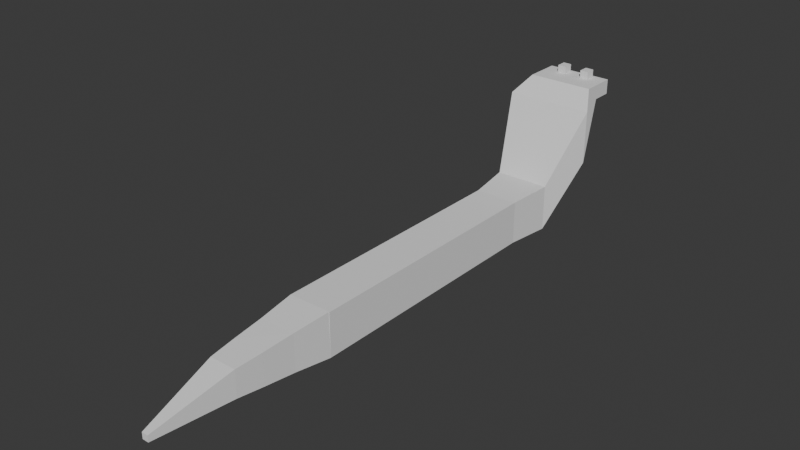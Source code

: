 # Source: snake.blend  (saved by Blender 4.0.36; exported with 4.5.12 LTS)
import bpy
from mathutils import Matrix  # noqa: F401  (used for matrix-valued properties, if any)

bpy.ops.wm.read_factory_settings(use_empty=True)
scene = bpy.context.scene
scene.name = 'Scene'

# ---- collections
col_collection = bpy.data.collections.new('Collection'); scene.collection.children.link(col_collection)

# ---- world
world_world = bpy.data.worlds.new('World'); scene.world = world_world
world_world.use_nodes = True; world_world.node_tree.nodes.clear()
_N = world_world.node_tree.nodes; _L = world_world.node_tree.links
n0 = _N.new('ShaderNodeOutputWorld'); n0.name = 'World Output'; n0.location = (300, 300)
n1 = _N.new('ShaderNodeBackground'); n1.name = 'Background'; n1.location = (10, 300)
n1.inputs[0].default_value = (0.05088, 0.05088, 0.05088, 1.0)
_L.new(n1.outputs[0], n0.inputs[0])
n0.is_active_output = True
world_world.color = (0.05088, 0.05088, 0.05088)
world_world.use_sun_shadow = False
world_world.sun_shadow_jitter_overblur = 0.0

# ---- meshes
me_cube_001 = bpy.data.meshes.new('Cube.001')
me_cube_001.from_pydata([(-0.5, -0.5, -0.5), (-0.5, -0.5, 0.5), (-0.5, 0.5, -0.5), (-0.5, 0.5, 0.5), (0.5, -0.5, -0.5), (0.5, -0.5, 0.5), (0.5, 0.5, -0.5), (0.5, 0.5, 0.5)], [], [(0, 1, 3, 2), (2, 3, 7, 6), (6, 7, 5, 4), (4, 5, 1, 0), (2, 6, 4, 0), (7, 3, 1, 5)])
_uv = me_cube_001.uv_layers.new(name='UVMap')
_uv.uv.foreach_set('vector', [0.375, 0.0, 0.625, 0.0, 0.625, 0.25, 0.375, 0.25, 0.375, 0.25, 0.625, 0.25, 0.625, 0.5, 0.375, 0.5, 0.375, 0.5, 0.625, 0.5, 0.625, 0.75, 0.375, 0.75, 0.375, 0.75, 0.625, 0.75, 0.625, 1.0, 0.375, 1.0, 0.125, 0.5, 0.375, 0.5, 0.375, 0.75, 0.125, 0.75, 0.625, 0.5, 0.875, 0.5, 0.875, 0.75, 0.625, 0.75])
me_cube_001.update()
me_cube_002 = bpy.data.meshes.new('Cube.002')
me_cube_002.from_pydata([(-0.4097, -0.425, -0.425), (-0.4174, -0.425, 0.4174), (-0.4924, 0.425, -0.5076), (-0.5, 0.425, 0.5), (0.4174, -0.425, -0.4174), (0.4097, -0.425, 0.425), (0.5, 0.425, -0.5), (0.4924, 0.425, 0.5076)], [], [(0, 1, 3, 2), (2, 3, 7, 6), (6, 7, 5, 4), (4, 5, 1, 0), (2, 6, 4, 0), (7, 3, 1, 5)])
_uv = me_cube_002.uv_layers.new(name='UVMap')
_uv.uv.foreach_set('vector', [0.375, 0.0, 0.625, 0.0, 0.625, 0.25, 0.375, 0.25, 0.375, 0.25, 0.625, 0.25, 0.625, 0.5, 0.375, 0.5, 0.375, 0.5, 0.625, 0.5, 0.625, 0.75, 0.375, 0.75, 0.375, 0.75, 0.625, 0.75, 0.625, 1.0, 0.375, 1.0, 0.125, 0.5, 0.375, 0.5, 0.375, 0.75, 0.125, 0.75, 0.625, 0.5, 0.875, 0.5, 0.875, 0.75, 0.625, 0.75])
me_cube_002.update()
me_cube_003 = bpy.data.meshes.new('Cube.003')
me_cube_003.from_pydata([(-0.3613, -0.3612, -0.3613), (-0.3613, -0.3612, 0.3613), (-0.4097, 0.3612, -0.425), (-0.4174, 0.3612, 0.4174), (0.3613, -0.3612, -0.3613), (0.3613, -0.3612, 0.3613), (0.4174, 0.3612, -0.4174), (0.4097, 0.3612, 0.425)], [], [(0, 1, 3, 2), (2, 3, 7, 6), (6, 7, 5, 4), (4, 5, 1, 0), (2, 6, 4, 0), (7, 3, 1, 5)])
_uv = me_cube_003.uv_layers.new(name='UVMap')
_uv.uv.foreach_set('vector', [0.375, 0.0, 0.625, 0.0, 0.625, 0.25, 0.375, 0.25, 0.375, 0.25, 0.625, 0.25, 0.625, 0.5, 0.375, 0.5, 0.375, 0.5, 0.625, 0.5, 0.625, 0.75, 0.375, 0.75, 0.375, 0.75, 0.625, 0.75, 0.625, 1.0, 0.375, 1.0, 0.125, 0.5, 0.375, 0.5, 0.375, 0.75, 0.125, 0.75, 0.625, 0.5, 0.875, 0.5, 0.875, 0.75, 0.625, 0.75])
me_cube_003.update()
me_cube_004 = bpy.data.meshes.new('Cube.004')
me_cube_004.from_pydata([(-0.3071, -0.3071, -0.3071), (-0.3612, 0.3071, -0.3613), (-0.3071, -0.3071, 0.3071), (0.3071, -0.3071, -0.3071), (0.3613, 0.3071, -0.3613), (0.3071, -0.3071, 0.3071), (0.3613, 0.3071, 0.3613), (-0.3612, 0.3071, 0.3613)], [], [(1, 4, 3, 0), (0, 2, 7, 1), (3, 5, 2, 0), (4, 6, 5, 3), (6, 7, 2, 5), (1, 7, 6, 4)])
_uv = me_cube_004.uv_layers.new(name='UVMap')
_uv.uv.foreach_set('vector', [0.125, 0.5, 0.375, 0.5, 0.375, 0.75, 0.125, 0.75, 0.375, 0.0, 0.625, 0.0, 0.625, 0.25, 0.375, 0.25, 0.375, 0.75, 0.625, 0.75, 0.625, 1.0, 0.375, 1.0, 0.375, 0.5, 0.625, 0.5, 0.625, 0.75, 0.375, 0.75, 0.625, 0.5, 0.875, 0.5, 0.875, 0.75, 0.625, 0.75, 0.375, 0.25, 0.625, 0.25, 0.625, 0.5, 0.375, 0.5])
me_cube_004.update()
me_cube_005 = bpy.data.meshes.new('Cube.005')
me_cube_005.from_pydata([(-0.07258, -1.501, -0.3187), (-0.3071, 0.261, -0.3071), (-0.07258, -1.501, -0.1735), (0.07258, -1.501, -0.3187), (0.3071, 0.261, -0.3071), (0.07258, -1.501, -0.1735), (0.3071, 0.261, 0.3071), (-0.3071, 0.261, 0.3071)], [], [(1, 4, 3, 0), (0, 2, 7, 1), (3, 5, 2, 0), (4, 6, 5, 3), (6, 7, 2, 5), (1, 7, 6, 4)])
_uv = me_cube_005.uv_layers.new(name='UVMap')
_uv.uv.foreach_set('vector', [0.125, 0.5, 0.375, 0.5, 0.375, 0.75, 0.125, 0.75, 0.375, 0.0, 0.625, 0.0, 0.625, 0.25, 0.375, 0.25, 0.375, 0.75, 0.625, 0.75, 0.625, 1.0, 0.375, 1.0, 0.375, 0.5, 0.625, 0.5, 0.625, 0.75, 0.375, 0.75, 0.625, 0.5, 0.875, 0.5, 0.875, 0.75, 0.625, 0.75, 0.375, 0.25, 0.625, 0.25, 0.625, 0.5, 0.375, 0.5])
me_cube_005.update()
me_cube_006 = bpy.data.meshes.new('Cube.006')
me_cube_006.from_pydata([(-0.5, 0.5, -0.5), (-0.5, 0.5, 0.5), (-0.5, 1.5, -0.5), (-0.5, 1.5, 0.5), (0.5, 0.5, -0.5), (0.5, 0.5, 0.5), (0.5, 1.5, -0.5), (0.5, 1.5, 0.5)], [], [(0, 1, 3, 2), (2, 3, 7, 6), (6, 7, 5, 4), (4, 5, 1, 0), (2, 6, 4, 0), (7, 3, 1, 5)])
_uv = me_cube_006.uv_layers.new(name='UVMap')
_uv.uv.foreach_set('vector', [0.375, 0.0, 0.625, 0.0, 0.625, 0.25, 0.375, 0.25, 0.375, 0.25, 0.625, 0.25, 0.625, 0.5, 0.375, 0.5, 0.375, 0.5, 0.625, 0.5, 0.625, 0.75, 0.375, 0.75, 0.375, 0.75, 0.625, 0.75, 0.625, 1.0, 0.375, 1.0, 0.125, 0.5, 0.375, 0.5, 0.375, 0.75, 0.125, 0.75, 0.625, 0.5, 0.875, 0.5, 0.875, 0.75, 0.625, 0.75])
me_cube_006.update()
me_cube_007 = bpy.data.meshes.new('Cube.007')
me_cube_007.from_pydata([(-0.5, 1.5, -0.5), (-0.5, 1.5, 0.5), (-0.5, 2.5, -0.5), (-0.5, 2.5, 0.5), (0.5, 1.5, -0.5), (0.5, 1.5, 0.5), (0.5, 2.5, -0.5), (0.5, 2.5, 0.5)], [], [(0, 1, 3, 2), (2, 3, 7, 6), (6, 7, 5, 4), (4, 5, 1, 0), (2, 6, 4, 0), (7, 3, 1, 5)])
_uv = me_cube_007.uv_layers.new(name='UVMap')
_uv.uv.foreach_set('vector', [0.375, 0.0, 0.625, 0.0, 0.625, 0.25, 0.375, 0.25, 0.375, 0.25, 0.625, 0.25, 0.625, 0.5, 0.375, 0.5, 0.375, 0.5, 0.625, 0.5, 0.625, 0.75, 0.375, 0.75, 0.375, 0.75, 0.625, 0.75, 0.625, 1.0, 0.375, 1.0, 0.125, 0.5, 0.375, 0.5, 0.375, 0.75, 0.125, 0.75, 0.625, 0.5, 0.875, 0.5, 0.875, 0.75, 0.625, 0.75])
me_cube_007.update()
me_cube_008 = bpy.data.meshes.new('Cube.008')
me_cube_008.from_pydata([(-0.5, 2.5, -0.5), (-0.5, 2.5, 0.5), (-0.5, 3.5, -0.5), (-0.5, 3.5, 0.5), (0.5, 2.5, -0.5), (0.5, 2.5, 0.5), (0.5, 3.5, -0.5), (0.5, 3.5, 0.5)], [], [(0, 1, 3, 2), (2, 3, 7, 6), (6, 7, 5, 4), (4, 5, 1, 0), (2, 6, 4, 0), (7, 3, 1, 5)])
_uv = me_cube_008.uv_layers.new(name='UVMap')
_uv.uv.foreach_set('vector', [0.375, 0.0, 0.625, 0.0, 0.625, 0.25, 0.375, 0.25, 0.375, 0.25, 0.625, 0.25, 0.625, 0.5, 0.375, 0.5, 0.375, 0.5, 0.625, 0.5, 0.625, 0.75, 0.375, 0.75, 0.375, 0.75, 0.625, 0.75, 0.625, 1.0, 0.375, 1.0, 0.125, 0.5, 0.375, 0.5, 0.375, 0.75, 0.125, 0.75, 0.625, 0.5, 0.875, 0.5, 0.875, 0.75, 0.625, 0.75])
me_cube_008.update()
me_cube_009 = bpy.data.meshes.new('Cube.009')
me_cube_009.from_pydata([(-0.5, 3.5, -0.5), (-0.5, 3.5, 0.5), (-0.5, 4.5, -0.5), (-0.5, 4.5, 0.5), (0.5, 3.5, -0.5), (0.5, 3.5, 0.5), (0.5, 4.5, -0.5), (0.5, 4.5, 0.5)], [], [(0, 1, 3, 2), (2, 3, 7, 6), (6, 7, 5, 4), (4, 5, 1, 0), (2, 6, 4, 0), (7, 3, 1, 5)])
_uv = me_cube_009.uv_layers.new(name='UVMap')
_uv.uv.foreach_set('vector', [0.375, 0.0, 0.625, 0.0, 0.625, 0.25, 0.375, 0.25, 0.375, 0.25, 0.625, 0.25, 0.625, 0.5, 0.375, 0.5, 0.375, 0.5, 0.625, 0.5, 0.625, 0.75, 0.375, 0.75, 0.375, 0.75, 0.625, 0.75, 0.625, 1.0, 0.375, 1.0, 0.125, 0.5, 0.375, 0.5, 0.375, 0.75, 0.125, 0.75, 0.625, 0.5, 0.875, 0.5, 0.875, 0.75, 0.625, 0.75])
me_cube_009.update()
me_cube_010 = bpy.data.meshes.new('Cube.010')
me_cube_010.from_pydata([(-0.5, 4.5, -0.5), (-0.5, 4.5, 0.5), (-0.5, 5.5, -0.5), (-0.5, 5.5, 0.5), (0.5, 4.5, -0.5), (0.5, 4.5, 0.5), (0.5, 5.5, -0.5), (0.5, 5.5, 0.5)], [], [(0, 1, 3, 2), (2, 3, 7, 6), (6, 7, 5, 4), (4, 5, 1, 0), (2, 6, 4, 0), (7, 3, 1, 5)])
_uv = me_cube_010.uv_layers.new(name='UVMap')
_uv.uv.foreach_set('vector', [0.375, 0.0, 0.625, 0.0, 0.625, 0.25, 0.375, 0.25, 0.375, 0.25, 0.625, 0.25, 0.625, 0.5, 0.375, 0.5, 0.375, 0.5, 0.625, 0.5, 0.625, 0.75, 0.375, 0.75, 0.375, 0.75, 0.625, 0.75, 0.625, 1.0, 0.375, 1.0, 0.125, 0.5, 0.375, 0.5, 0.375, 0.75, 0.125, 0.75, 0.625, 0.5, 0.875, 0.5, 0.875, 0.75, 0.625, 0.75])
me_cube_010.update()
me_cube_011 = bpy.data.meshes.new('Cube.011')
me_cube_011.from_pydata([(-0.5, 5.5, -0.5), (-0.5, 5.5, 0.5), (-0.625, 6.5, -0.5), (-0.625, 6.5, 0.5625), (0.5, 5.5, -0.5), (0.5, 5.5, 0.5), (0.625, 6.5, -0.5), (0.625, 6.5, 0.5625)], [], [(0, 1, 3, 2), (2, 3, 7, 6), (6, 7, 5, 4), (4, 5, 1, 0), (2, 6, 4, 0), (7, 3, 1, 5)])
_uv = me_cube_011.uv_layers.new(name='UVMap')
_uv.uv.foreach_set('vector', [0.375, 0.0, 0.625, 0.0, 0.625, 0.25, 0.375, 0.25, 0.375, 0.25, 0.625, 0.25, 0.625, 0.5, 0.375, 0.5, 0.375, 0.5, 0.625, 0.5, 0.625, 0.75, 0.375, 0.75, 0.375, 0.75, 0.625, 0.75, 0.625, 1.0, 0.375, 1.0, 0.125, 0.5, 0.375, 0.5, 0.375, 0.75, 0.125, 0.75, 0.625, 0.5, 0.875, 0.5, 0.875, 0.75, 0.625, 0.75])
me_cube_011.update()
me_cube_012 = bpy.data.meshes.new('Cube.012')
me_cube_012.from_pydata([(-1.012, 7.446, 0.9461), (-1.012, 7.446, 2.177), (1.012, 7.446, 0.9461), (1.012, 7.446, 2.177), (-0.7614, 7.883, 2.542), (-0.7614, 7.883, 1.172), (0.7614, 7.883, 1.172), (0.7614, 7.883, 2.542), (-0.7614, 8.241, 2.197), (0.7614, 8.241, 2.197), (-0.7614, 8.71, 2.542), (0.7614, 8.71, 2.542), (-0.7614, 8.71, 2.197), (0.7614, 8.71, 2.197)], [], [(3, 2, 6, 9, 7), (7, 9, 13, 11), (2, 0, 5, 6), (1, 3, 7, 4), (0, 1, 4, 8, 5), (5, 8, 9, 6), (12, 10, 11, 13), (9, 8, 12, 13), (8, 4, 10, 12), (4, 7, 11, 10)])
_uv = me_cube_012.uv_layers.new(name='UVMap')
_uv.uv.foreach_set('vector', [0.625, 0.5, 0.375, 0.5, 0.375, 0.5, 0.5, 0.5, 0.625, 0.5, 0.625, 0.5, 0.5, 0.5, 0.5, 0.5, 0.625, 0.5, 0.375, 0.5, 0.125, 0.5, 0.125, 0.5, 0.375, 0.5, 0.875, 0.5, 0.625, 0.5, 0.625, 0.5, 0.875, 0.5, 0.375, 0.25, 0.625, 0.25, 0.625, 0.25, 0.5, 0.25, 0.375, 0.25, 0.375, 0.25, 0.5, 0.25, 0.5, 0.5, 0.375, 0.5, 0.5, 0.25, 0.625, 0.25, 0.625, 0.5, 0.5, 0.5, 0.5, 0.5, 0.5, 0.25, 0.5, 0.25, 0.5, 0.5, 0.5, 0.25, 0.625, 0.25, 0.625, 0.25, 0.5, 0.25, 0.875, 0.5, 0.625, 0.5, 0.625, 0.5, 0.875, 0.5])
me_cube_012.update()
me_cube_013 = bpy.data.meshes.new('Cube.013')
me_cube_013.from_pydata([(0.2016, 8.407, 2.542), (0.2016, 8.407, 2.719), (0.2016, 8.643, 2.542), (0.2016, 8.643, 2.719), (0.3984, 8.407, 2.542), (0.3984, 8.407, 2.719), (0.3984, 8.643, 2.542), (0.3984, 8.643, 2.719)], [], [(0, 1, 3, 2), (2, 3, 7, 6), (6, 7, 5, 4), (4, 5, 1, 0), (2, 6, 4, 0), (7, 3, 1, 5)])
_uv = me_cube_013.uv_layers.new(name='UVMap')
_uv.uv.foreach_set('vector', [0.375, 0.0, 0.625, 0.0, 0.625, 0.25, 0.375, 0.25, 0.375, 0.25, 0.625, 0.25, 0.625, 0.5, 0.375, 0.5, 0.375, 0.5, 0.625, 0.5, 0.625, 0.75, 0.375, 0.75, 0.375, 0.75, 0.625, 0.75, 0.625, 1.0, 0.375, 1.0, 0.125, 0.5, 0.375, 0.5, 0.375, 0.75, 0.125, 0.75, 0.625, 0.5, 0.875, 0.5, 0.875, 0.75, 0.625, 0.75])
me_cube_013.update()
me_cube_014 = bpy.data.meshes.new('Cube.014')
me_cube_014.from_pydata([(-0.3984, 8.407, 2.542), (-0.3984, 8.407, 2.719), (-0.3984, 8.643, 2.542), (-0.3984, 8.643, 2.719), (-0.2016, 8.407, 2.542), (-0.2016, 8.407, 2.719), (-0.2016, 8.643, 2.542), (-0.2016, 8.643, 2.719)], [], [(0, 1, 3, 2), (2, 3, 7, 6), (6, 7, 5, 4), (4, 5, 1, 0), (2, 6, 4, 0), (7, 3, 1, 5)])
_uv = me_cube_014.uv_layers.new(name='UVMap')
_uv.uv.foreach_set('vector', [0.375, 0.0, 0.625, 0.0, 0.625, 0.25, 0.375, 0.25, 0.375, 0.25, 0.625, 0.25, 0.625, 0.5, 0.375, 0.5, 0.375, 0.5, 0.625, 0.5, 0.625, 0.75, 0.375, 0.75, 0.375, 0.75, 0.625, 0.75, 0.625, 1.0, 0.375, 1.0, 0.125, 0.5, 0.375, 0.5, 0.375, 0.75, 0.125, 0.75, 0.625, 0.5, 0.875, 0.5, 0.875, 0.75, 0.625, 0.75])
me_cube_014.update()
me_cube_015 = bpy.data.meshes.new('Cube.015')
me_cube_015.from_pydata([(-0.625, 6.5, -0.5), (-0.625, 6.5, 0.5625), (-1.012, 7.446, 0.9461), (-1.012, 7.446, 2.177), (0.625, 6.5, -0.5), (0.625, 6.5, 0.5625), (1.012, 7.446, 0.9461), (1.012, 7.446, 2.177)], [], [(0, 1, 3, 2), (6, 7, 5, 4), (4, 5, 1, 0), (2, 6, 4, 0), (7, 3, 1, 5), (2, 3, 7, 6)])
_uv = me_cube_015.uv_layers.new(name='UVMap')
_uv.uv.foreach_set('vector', [0.375, 0.0, 0.625, 0.0, 0.625, 0.25, 0.375, 0.25, 0.375, 0.5, 0.625, 0.5, 0.625, 0.75, 0.375, 0.75, 0.375, 0.75, 0.625, 0.75, 0.625, 1.0, 0.375, 1.0, 0.125, 0.5, 0.375, 0.5, 0.375, 0.75, 0.125, 0.75, 0.625, 0.5, 0.875, 0.5, 0.875, 0.75, 0.625, 0.75, 0.125, 0.5, 0.875, 0.5, 0.625, 0.5, 0.375, 0.5])
me_cube_015.update()

# ---- objects
ob_cube5 = bpy.data.objects.new('cube5', me_cube_001)
ob_cube4 = bpy.data.objects.new('cube4', me_cube_002)
ob_cube3 = bpy.data.objects.new('cube3', me_cube_003)
ob_cube2 = bpy.data.objects.new('cube2', me_cube_004)
ob_cube1 = bpy.data.objects.new('cube1', me_cube_005)
ob_cube6 = bpy.data.objects.new('cube6', me_cube_006)
ob_cube7 = bpy.data.objects.new('cube7', me_cube_007)
ob_cube8 = bpy.data.objects.new('cube8', me_cube_008)
ob_cube9 = bpy.data.objects.new('cube9', me_cube_009)
ob_cube10 = bpy.data.objects.new('cube10', me_cube_010)
ob_cube11 = bpy.data.objects.new('cube11', me_cube_011)
ob_head = bpy.data.objects.new('head', me_cube_012)
ob_l_eye = bpy.data.objects.new('l_eye', me_cube_013)
ob_r_eye = bpy.data.objects.new('r_eye', me_cube_014)
ob_cube12 = bpy.data.objects.new('cube12', me_cube_015)

# ---- transforms, parenting, visibility, modifiers, constraints
ob_cube5.location = (0.0, 0.0, 0.0)
ob_cube4.location = (-1.49e-08, -0.925, 0.0)
ob_cube3.location = (1.49e-08, -1.711, 0.0)
ob_cube2.location = (7.451e-09, -2.38, 0.0)
ob_cube1.location = (7.451e-09, -2.948, 0.0)
ob_cube6.location = (0.0, 0.0, 0.0)
ob_cube7.location = (0.0, 0.0, 0.0)
ob_cube8.location = (0.0, 0.0, 0.0)
ob_cube9.location = (0.0, 0.0, 0.0)
ob_cube10.location = (0.0, 0.0, 0.0)
ob_cube11.location = (0.0, 0.0, 0.0)
ob_head.location = (0.0, 0.0, 0.0)
ob_l_eye.location = (0.0, 0.0, 0.0)
ob_r_eye.location = (0.0, 0.0, 0.0)
ob_cube12.location = (0.0, 0.0, 0.0)

# ---- collection membership
col_collection.objects.link(ob_cube5)
col_collection.objects.link(ob_cube4)
col_collection.objects.link(ob_cube3)
col_collection.objects.link(ob_cube2)
col_collection.objects.link(ob_cube1)
col_collection.objects.link(ob_cube6)
col_collection.objects.link(ob_cube7)
col_collection.objects.link(ob_cube8)
col_collection.objects.link(ob_cube9)
col_collection.objects.link(ob_cube10)
col_collection.objects.link(ob_cube11)
col_collection.objects.link(ob_head)
col_collection.objects.link(ob_l_eye)
col_collection.objects.link(ob_r_eye)
col_collection.objects.link(ob_cube12)

# ---- scene / render settings (as saved in the file)
scene.frame_start = 1; scene.frame_end = 250; scene.frame_set(1)
scene.render.engine = 'BLENDER_EEVEE_NEXT'
scene.cycles.sampling_pattern = 'TABULATED_SOBOL'
bpy.context.view_layer.update()

# ---- added for rendering (the .blend has no active camera and no usable light): camera, sun
cam_auto = bpy.data.cameras.new('AutoCamera')
cam_auto.lens = 50.0
cam_auto.sensor_width = 36.0
cam_auto.clip_end = 1000.0
ob_auto_camera = bpy.data.objects.new('AutoCamera', cam_auto)
scene.collection.objects.link(ob_auto_camera)
ob_auto_camera.location = (12.6746, -13.0784, 11.2456)
ob_auto_camera.rotation_euler = (1.09748, -7.21219e-08, 0.694738)
scene.camera = ob_auto_camera
light_auto_sun = bpy.data.lights.new('AutoSun', 'SUN')
light_auto_sun.energy = 3.0
light_auto_sun.angle = 0.0523599
ob_auto_sun = bpy.data.objects.new('AutoSun', light_auto_sun)
scene.collection.objects.link(ob_auto_sun)
ob_auto_sun.rotation_euler = (0.872665, 0.174533, 0.523599)
bpy.context.view_layer.update()
